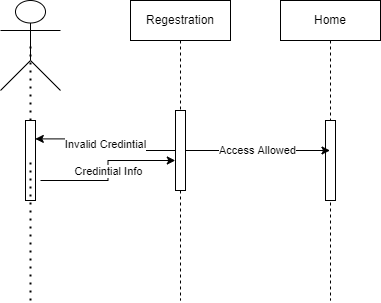

The diagram above was exported from draw.io. Its source (the exported page's mxGraphModel, read from the mxfile embedded in the PNG):
<mxGraphModel dx="1038" dy="641" grid="1" gridSize="10" guides="1" tooltips="1" connect="1" arrows="1" fold="1" page="1" pageScale="1" pageWidth="850" pageHeight="1100" math="0" shadow="0">
  <root>
    <mxCell id="0" />
    <mxCell id="1" parent="0" />
    <mxCell id="YpKwxK2CofbVqy0olC6v-1" value="" style="shape=umlActor;verticalLabelPosition=bottom;verticalAlign=top;html=1;outlineConnect=0;" vertex="1" parent="1">
      <mxGeometry x="60" y="80" width="60" height="90" as="geometry" />
    </mxCell>
    <mxCell id="YpKwxK2CofbVqy0olC6v-2" value="Regestration" style="shape=umlLifeline;perimeter=lifelinePerimeter;whiteSpace=wrap;html=1;container=1;collapsible=0;recursiveResize=0;outlineConnect=0;" vertex="1" parent="1">
      <mxGeometry x="190" y="80" width="100" height="300" as="geometry" />
    </mxCell>
    <mxCell id="YpKwxK2CofbVqy0olC6v-4" value="" style="html=1;points=[];perimeter=orthogonalPerimeter;" vertex="1" parent="YpKwxK2CofbVqy0olC6v-2">
      <mxGeometry x="45" y="110" width="10" height="80" as="geometry" />
    </mxCell>
    <mxCell id="YpKwxK2CofbVqy0olC6v-3" value="Home" style="shape=umlLifeline;perimeter=lifelinePerimeter;whiteSpace=wrap;html=1;container=1;collapsible=0;recursiveResize=0;outlineConnect=0;" vertex="1" parent="1">
      <mxGeometry x="340" y="80" width="100" height="300" as="geometry" />
    </mxCell>
    <mxCell id="YpKwxK2CofbVqy0olC6v-8" value="" style="html=1;points=[];perimeter=orthogonalPerimeter;" vertex="1" parent="YpKwxK2CofbVqy0olC6v-3">
      <mxGeometry x="45" y="120" width="10" height="80" as="geometry" />
    </mxCell>
    <mxCell id="YpKwxK2CofbVqy0olC6v-5" value="" style="endArrow=none;dashed=1;html=1;dashPattern=1 3;strokeWidth=2;rounded=0;entryX=0.5;entryY=0.5;entryDx=0;entryDy=0;entryPerimeter=0;startArrow=none;" edge="1" parent="1" source="YpKwxK2CofbVqy0olC6v-6" target="YpKwxK2CofbVqy0olC6v-1">
      <mxGeometry width="50" height="50" relative="1" as="geometry">
        <mxPoint x="90" y="380" as="sourcePoint" />
        <mxPoint x="110" y="310" as="targetPoint" />
      </mxGeometry>
    </mxCell>
    <mxCell id="YpKwxK2CofbVqy0olC6v-9" value="Credintial Info" style="edgeStyle=orthogonalEdgeStyle;rounded=0;orthogonalLoop=1;jettySize=auto;html=1;entryX=-0.02;entryY=0.625;entryDx=0;entryDy=0;entryPerimeter=0;" edge="1" parent="1" target="YpKwxK2CofbVqy0olC6v-4">
      <mxGeometry relative="1" as="geometry">
        <mxPoint x="100" y="260" as="sourcePoint" />
      </mxGeometry>
    </mxCell>
    <mxCell id="YpKwxK2CofbVqy0olC6v-6" value="" style="html=1;points=[];perimeter=orthogonalPerimeter;" vertex="1" parent="1">
      <mxGeometry x="85" y="200" width="10" height="80" as="geometry" />
    </mxCell>
    <mxCell id="YpKwxK2CofbVqy0olC6v-7" value="" style="endArrow=none;dashed=1;html=1;dashPattern=1 3;strokeWidth=2;rounded=0;entryX=0.5;entryY=0.5;entryDx=0;entryDy=0;entryPerimeter=0;" edge="1" parent="1" target="YpKwxK2CofbVqy0olC6v-6">
      <mxGeometry width="50" height="50" relative="1" as="geometry">
        <mxPoint x="90" y="380" as="sourcePoint" />
        <mxPoint x="90" y="125" as="targetPoint" />
      </mxGeometry>
    </mxCell>
    <mxCell id="YpKwxK2CofbVqy0olC6v-11" value="Access Allowed" style="edgeStyle=orthogonalEdgeStyle;rounded=0;orthogonalLoop=1;jettySize=auto;html=1;" edge="1" parent="1" source="YpKwxK2CofbVqy0olC6v-4" target="YpKwxK2CofbVqy0olC6v-3">
      <mxGeometry relative="1" as="geometry" />
    </mxCell>
    <mxCell id="YpKwxK2CofbVqy0olC6v-12" value="Invalid Credintial" style="edgeStyle=orthogonalEdgeStyle;rounded=0;orthogonalLoop=1;jettySize=auto;html=1;entryX=0.98;entryY=0.23;entryDx=0;entryDy=0;entryPerimeter=0;" edge="1" parent="1" source="YpKwxK2CofbVqy0olC6v-4" target="YpKwxK2CofbVqy0olC6v-6">
      <mxGeometry relative="1" as="geometry" />
    </mxCell>
  </root>
</mxGraphModel>